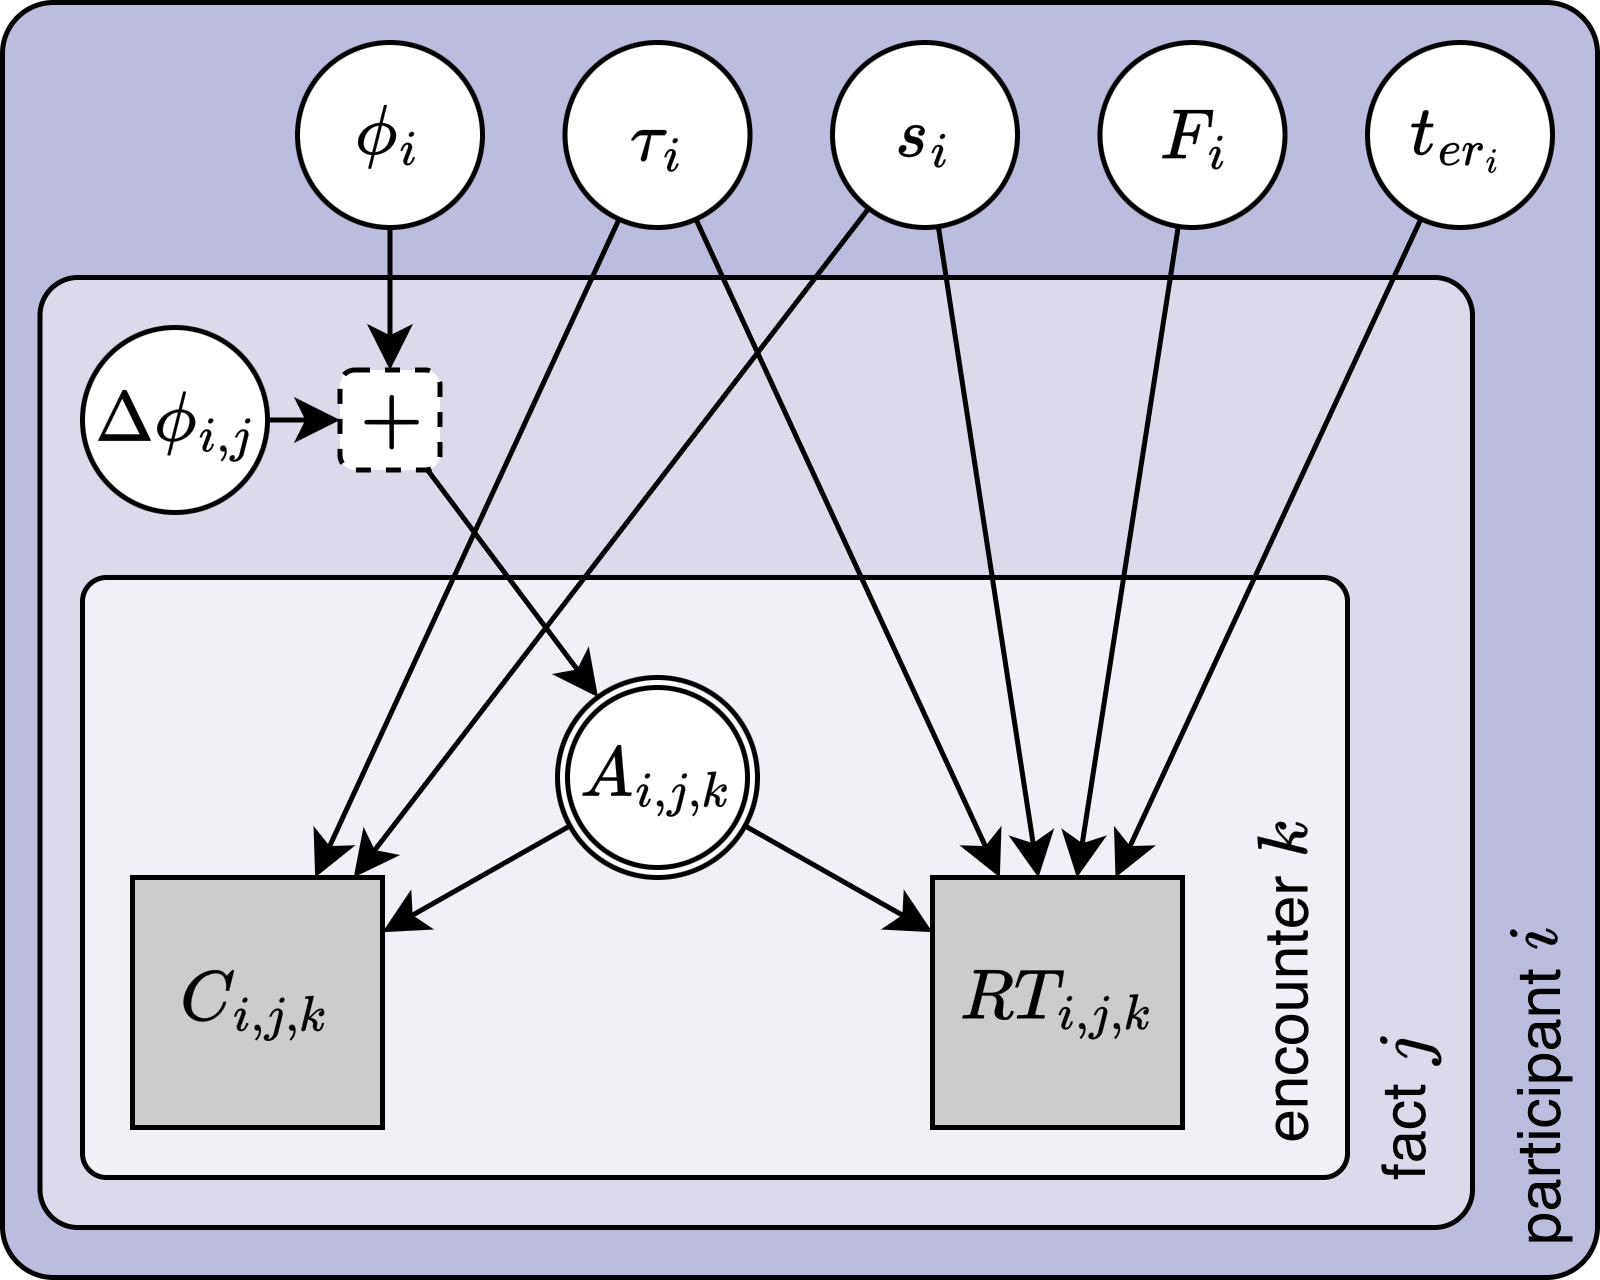

The diagram above was exported from draw.io. Its source (the exported page's mxGraphModel, read from the mxfile embedded in the PNG):
<mxGraphModel dx="1441" dy="883" grid="1" gridSize="10" guides="1" tooltips="1" connect="1" arrows="1" fold="1" page="1" pageScale="1" pageWidth="827" pageHeight="1169" math="1" shadow="0">
  <root>
    <mxCell id="0" />
    <mxCell id="1" parent="0" />
    <mxCell id="l4Ji_NGRKD8fJ7kwBwXO-28" parent="1" style="ellipse;whiteSpace=wrap;html=1;aspect=fixed;perimeterSpacing=0;fillColor=none;" value="" vertex="1">
      <mxGeometry height="44" width="44" x="320" y="528" as="geometry" />
    </mxCell>
    <mxCell id="l4Ji_NGRKD8fJ7kwBwXO-1" parent="1" style="rounded=1;whiteSpace=wrap;html=1;fillColor=#BCBDDC;strokeColor=#000000;align=center;verticalAlign=middle;arcSize=4;fontFamily=Helvetica;fontSize=12;fontColor=default;" value="" vertex="1">
      <mxGeometry height="255" width="319" x="211" y="395" as="geometry" />
    </mxCell>
    <mxCell id="l4Ji_NGRKD8fJ7kwBwXO-2" parent="1" style="rounded=1;whiteSpace=wrap;html=1;fillColor=#DADAEB;strokeColor=#000000;align=center;verticalAlign=middle;arcSize=4;fontFamily=Helvetica;fontSize=12;fontColor=default;" value="" vertex="1">
      <mxGeometry height="190" width="286.5" x="218.5" y="450" as="geometry" />
    </mxCell>
    <mxCell id="l4Ji_NGRKD8fJ7kwBwXO-3" parent="1" style="rounded=1;whiteSpace=wrap;html=1;fillColor=#F2F0F7;strokeColor=#000000;arcSize=4;" value="" vertex="1">
      <mxGeometry height="120" width="253" x="227" y="510" as="geometry" />
    </mxCell>
    <mxCell id="l4Ji_NGRKD8fJ7kwBwXO-4" parent="1" style="rounded=0;whiteSpace=wrap;html=1;fillColor=#CCCCCC;fontColor=#000000;strokeColor=#000000;verticalAlign=middle;" value="$$C_{i,j,k}$$" vertex="1">
      <mxGeometry height="50" width="50" x="237" y="570" as="geometry" />
    </mxCell>
    <mxCell id="l4Ji_NGRKD8fJ7kwBwXO-5" parent="1" style="rounded=0;whiteSpace=wrap;html=1;fillColor=#CCCCCC;fontColor=#000000;strokeColor=#000000;verticalAlign=middle;" value="$$RT_{i,j,k}$$" vertex="1">
      <mxGeometry height="50" width="50" x="397" y="570" as="geometry" />
    </mxCell>
    <mxCell id="l4Ji_NGRKD8fJ7kwBwXO-6" edge="1" parent="1" source="l4Ji_NGRKD8fJ7kwBwXO-25" style="rounded=0;orthogonalLoop=1;jettySize=auto;html=1;" target="l4Ji_NGRKD8fJ7kwBwXO-5" value="">
      <mxGeometry relative="1" as="geometry" />
    </mxCell>
    <mxCell id="l4Ji_NGRKD8fJ7kwBwXO-7" edge="1" parent="1" source="l4Ji_NGRKD8fJ7kwBwXO-25" style="rounded=0;orthogonalLoop=1;jettySize=auto;html=1;" target="l4Ji_NGRKD8fJ7kwBwXO-4" value="">
      <mxGeometry relative="1" as="geometry" />
    </mxCell>
    <mxCell id="l4Ji_NGRKD8fJ7kwBwXO-8" parent="1" style="text;html=1;align=left;verticalAlign=middle;whiteSpace=wrap;rounded=0;rotation=-90;" value="encounter \(k~\) " vertex="1">
      <mxGeometry height="20" width="75" x="430.5" y="578" as="geometry" />
    </mxCell>
    <mxCell id="l4Ji_NGRKD8fJ7kwBwXO-9" edge="1" parent="1" source="l4Ji_NGRKD8fJ7kwBwXO-10" style="rounded=0;orthogonalLoop=1;jettySize=auto;html=1;flowAnimation=0;shadow=0;curved=0;" target="l4Ji_NGRKD8fJ7kwBwXO-27" value="">
      <mxGeometry relative="1" as="geometry">
        <mxPoint x="247" y="555" as="targetPoint" />
      </mxGeometry>
    </mxCell>
    <mxCell id="l4Ji_NGRKD8fJ7kwBwXO-10" parent="1" style="ellipse;whiteSpace=wrap;html=1;aspect=fixed;fontStyle=0;strokeWidth=1;" value="&lt;div&gt;$$\Delta\phi_{i,j}$$&lt;/div&gt;" vertex="1">
      <mxGeometry height="37" width="37" x="227" y="460" as="geometry" />
    </mxCell>
    <mxCell id="l4Ji_NGRKD8fJ7kwBwXO-11" edge="1" parent="1" source="l4Ji_NGRKD8fJ7kwBwXO-12" style="rounded=0;orthogonalLoop=1;jettySize=auto;html=1;" target="l4Ji_NGRKD8fJ7kwBwXO-27" value="">
      <mxGeometry relative="1" as="geometry">
        <mxPoint x="255.70967741935488" y="546.2903225806451" as="targetPoint" />
      </mxGeometry>
    </mxCell>
    <mxCell id="l4Ji_NGRKD8fJ7kwBwXO-12" parent="1" style="ellipse;whiteSpace=wrap;html=1;aspect=fixed;strokeWidth=1;fontStyle=0" value="&lt;div&gt;$$\phi_i$$&lt;/div&gt;" vertex="1">
      <mxGeometry height="37" width="37" x="270" y="403" as="geometry" />
    </mxCell>
    <mxCell id="l4Ji_NGRKD8fJ7kwBwXO-13" edge="1" parent="1" source="l4Ji_NGRKD8fJ7kwBwXO-14" style="rounded=0;orthogonalLoop=1;jettySize=auto;html=1;" target="l4Ji_NGRKD8fJ7kwBwXO-5" value="">
      <mxGeometry relative="1" as="geometry" />
    </mxCell>
    <mxCell id="l4Ji_NGRKD8fJ7kwBwXO-14" parent="1" style="ellipse;whiteSpace=wrap;html=1;aspect=fixed;fontStyle=0" value="&lt;div&gt;$$t_{{er}_i}$$&lt;/div&gt;" vertex="1">
      <mxGeometry height="37" width="37" x="484" y="403" as="geometry" />
    </mxCell>
    <mxCell id="l4Ji_NGRKD8fJ7kwBwXO-15" edge="1" parent="1" source="l4Ji_NGRKD8fJ7kwBwXO-17" style="rounded=0;orthogonalLoop=1;jettySize=auto;html=1;" target="l4Ji_NGRKD8fJ7kwBwXO-5" value="">
      <mxGeometry relative="1" as="geometry" />
    </mxCell>
    <mxCell id="l4Ji_NGRKD8fJ7kwBwXO-16" edge="1" parent="1" source="l4Ji_NGRKD8fJ7kwBwXO-17" style="rounded=0;orthogonalLoop=1;jettySize=auto;html=1;" target="l4Ji_NGRKD8fJ7kwBwXO-4" value="">
      <mxGeometry relative="1" as="geometry" />
    </mxCell>
    <mxCell id="l4Ji_NGRKD8fJ7kwBwXO-17" parent="1" style="ellipse;whiteSpace=wrap;html=1;aspect=fixed;fontStyle=0" value="&lt;div&gt;$$s_{i}$$&lt;/div&gt;" vertex="1">
      <mxGeometry height="37" width="37" x="377" y="403" as="geometry" />
    </mxCell>
    <mxCell id="l4Ji_NGRKD8fJ7kwBwXO-18" edge="1" parent="1" source="l4Ji_NGRKD8fJ7kwBwXO-19" style="rounded=0;orthogonalLoop=1;jettySize=auto;html=1;" target="l4Ji_NGRKD8fJ7kwBwXO-5" value="">
      <mxGeometry relative="1" as="geometry" />
    </mxCell>
    <mxCell id="l4Ji_NGRKD8fJ7kwBwXO-19" parent="1" style="ellipse;whiteSpace=wrap;html=1;aspect=fixed;fontStyle=0" value="&lt;div&gt;$$F_{i}$$&lt;/div&gt;" vertex="1">
      <mxGeometry height="37" width="37" x="430.5" y="403" as="geometry" />
    </mxCell>
    <mxCell id="l4Ji_NGRKD8fJ7kwBwXO-20" edge="1" parent="1" source="l4Ji_NGRKD8fJ7kwBwXO-22" style="rounded=0;orthogonalLoop=1;jettySize=auto;html=1;" target="l4Ji_NGRKD8fJ7kwBwXO-4" value="">
      <mxGeometry relative="1" as="geometry" />
    </mxCell>
    <mxCell id="l4Ji_NGRKD8fJ7kwBwXO-21" edge="1" parent="1" source="l4Ji_NGRKD8fJ7kwBwXO-22" style="rounded=0;orthogonalLoop=1;jettySize=auto;html=1;" target="l4Ji_NGRKD8fJ7kwBwXO-5" value="">
      <mxGeometry relative="1" as="geometry" />
    </mxCell>
    <mxCell id="l4Ji_NGRKD8fJ7kwBwXO-22" parent="1" style="ellipse;whiteSpace=wrap;html=1;aspect=fixed;fontStyle=0" value="&lt;div&gt;$$\tau_{i}$$&lt;/div&gt;" vertex="1">
      <mxGeometry height="37" width="37" x="323.5" y="403" as="geometry" />
    </mxCell>
    <mxCell id="l4Ji_NGRKD8fJ7kwBwXO-25" parent="1" style="ellipse;whiteSpace=wrap;html=1;aspect=fixed;perimeterSpacing=0;" value="$$A_{i,j,k}$$" vertex="1">
      <mxGeometry height="40" width="40" x="322" y="530" as="geometry" />
    </mxCell>
    <mxCell id="l4Ji_NGRKD8fJ7kwBwXO-26" edge="1" parent="1" source="l4Ji_NGRKD8fJ7kwBwXO-27" style="rounded=0;orthogonalLoop=1;jettySize=auto;html=1;" target="l4Ji_NGRKD8fJ7kwBwXO-25" value="">
      <mxGeometry relative="1" as="geometry">
        <mxPoint x="277" y="555" as="sourcePoint" />
      </mxGeometry>
    </mxCell>
    <mxCell id="l4Ji_NGRKD8fJ7kwBwXO-27" parent="1" style="rounded=1;whiteSpace=wrap;html=1;fillColor=default;strokeColor=default;dashed=1;" value="$$\mathbf{+}$$" vertex="1">
      <mxGeometry height="20" width="20" x="278.5" y="468.5" as="geometry" />
    </mxCell>
    <mxCell id="l4Ji_NGRKD8fJ7kwBwXO-30" parent="1" style="text;html=1;align=left;verticalAlign=middle;whiteSpace=wrap;rounded=0;rotation=-90;" value="fact \(j~\) " vertex="1">
      <mxGeometry height="20" width="75" x="455" y="585" as="geometry" />
    </mxCell>
    <mxCell id="l4Ji_NGRKD8fJ7kwBwXO-31" parent="1" style="text;html=1;align=left;verticalAlign=middle;whiteSpace=wrap;rounded=0;rotation=-90;" value="participant \(i~\) " vertex="1">
      <mxGeometry height="20" width="75" x="480" y="598" as="geometry" />
    </mxCell>
    <mxCell id="l4Ji_NGRKD8fJ7kwBwXO-32" parent="1" style="ellipse;whiteSpace=wrap;html=1;aspect=fixed;perimeterSpacing=0;fillColor=none;" value="" vertex="1">
      <mxGeometry height="36" width="36" x="324" y="532" as="geometry" />
    </mxCell>
  </root>
</mxGraphModel>